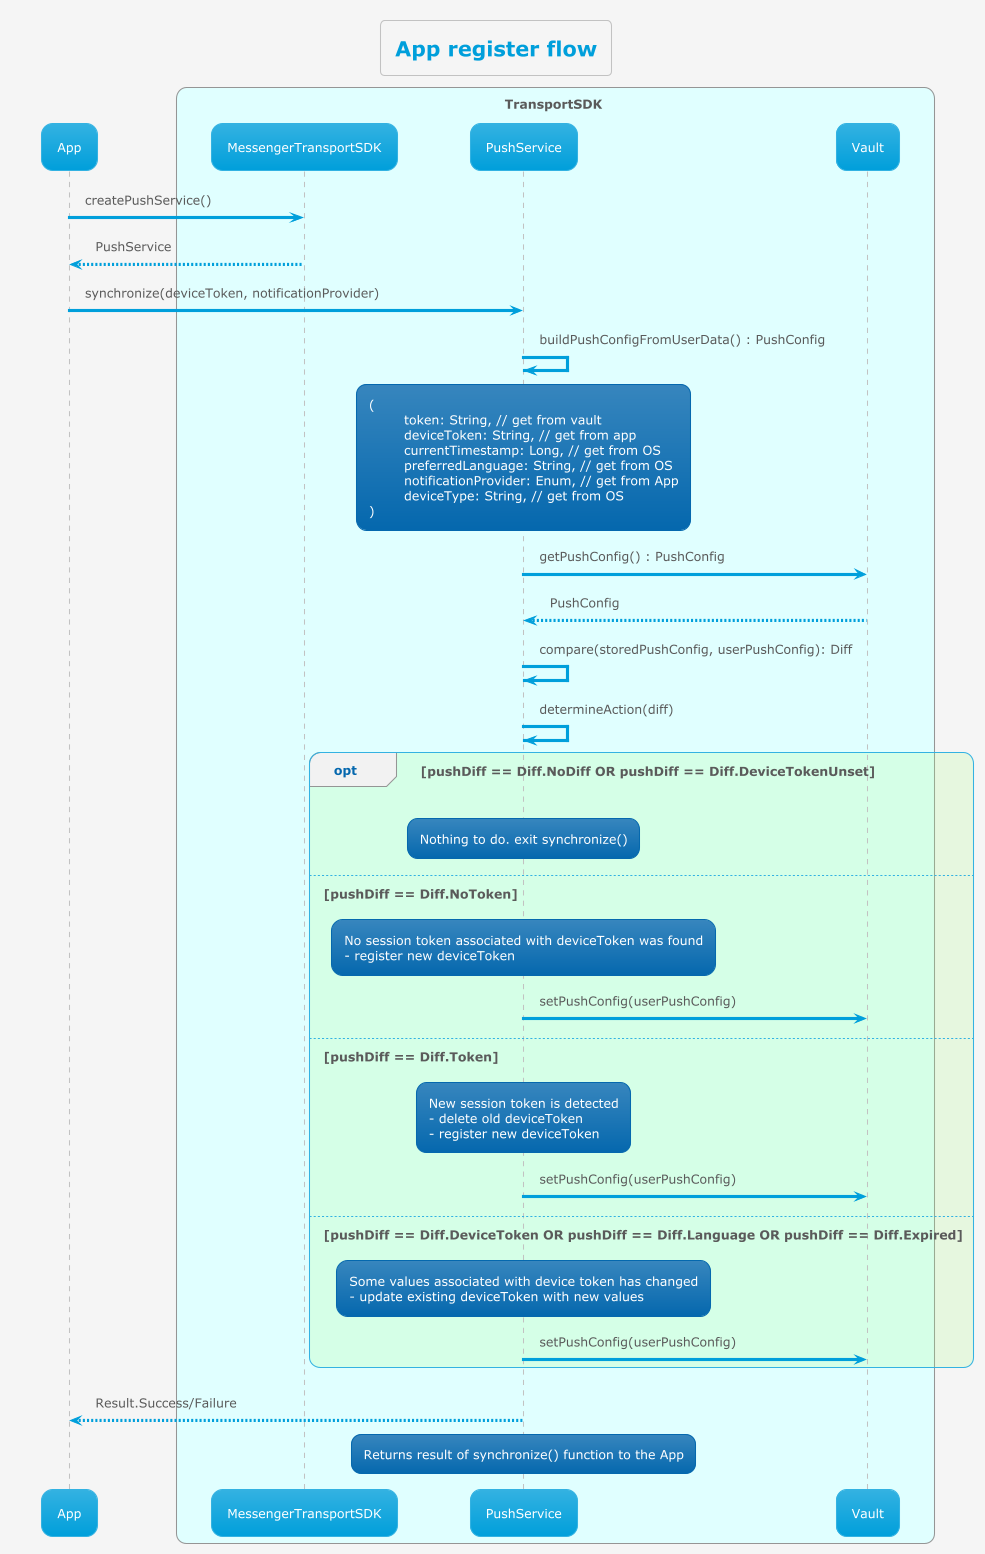

The diagram above was rendered by PlantUML. Its source (embedded in the PNG):
@startuml
'https://plantuml.com/sequence-diagram

!theme bluegray
!pragma teoz true


skinparam backgroundColor #whitesmoke
title App register flow

participant App
box TransportSDK #lightcyan
participant MessengerTransportSDK
participant PushService
participant Vault

end box

	App -> MessengerTransportSDK : createPushService()
	MessengerTransportSDK --> App : PushService
	App -> PushService : synchronize(deviceToken, notificationProvider)
	PushService -> PushService : buildPushConfigFromUserData() : PushConfig
		rnote over PushService
    	(
    		token: String, // get from vault
    		deviceToken: String, // get from app
    		currentTimestamp: Long, // get from OS
    		preferredLanguage: String, // get from OS
    		notificationProvider: Enum, // get from App
    		deviceType: String, // get from OS
    	)
    	end rnote

	PushService -> Vault : getPushConfig() : PushConfig
	Vault --> PushService : PushConfig
    PushService -> PushService : compare(storedPushConfig, userPushConfig): Diff
	PushService -> PushService : determineAction(diff)

    opt #aaff8833 pushDiff == Diff.NoDiff OR pushDiff == Diff.DeviceTokenUnset
         rnote over PushService
         Nothing to do. exit synchronize()
         end rnote
	else pushDiff == Diff.NoToken
	    rnote over PushService
        No session token associated with deviceToken was found
        - register new deviceToken
        end rnote
        PushService -> Vault : setPushConfig(userPushConfig)
    else pushDiff == Diff.Token
        rnote over PushService
        New session token is detected
        - delete old deviceToken
        - register new deviceToken
        end rnote
        PushService -> Vault : setPushConfig(userPushConfig)
    else pushDiff == Diff.DeviceToken OR pushDiff == Diff.Language OR pushDiff == Diff.Expired
        rnote over PushService
        Some values associated with device token has changed
        - update existing deviceToken with new values
        end rnote
        PushService -> Vault : setPushConfig(userPushConfig)
    end
    PushService --> App : Result.Success/Failure
    rnote over PushService
    Returns result of synchronize() function to the App
    end rnote
@enduml